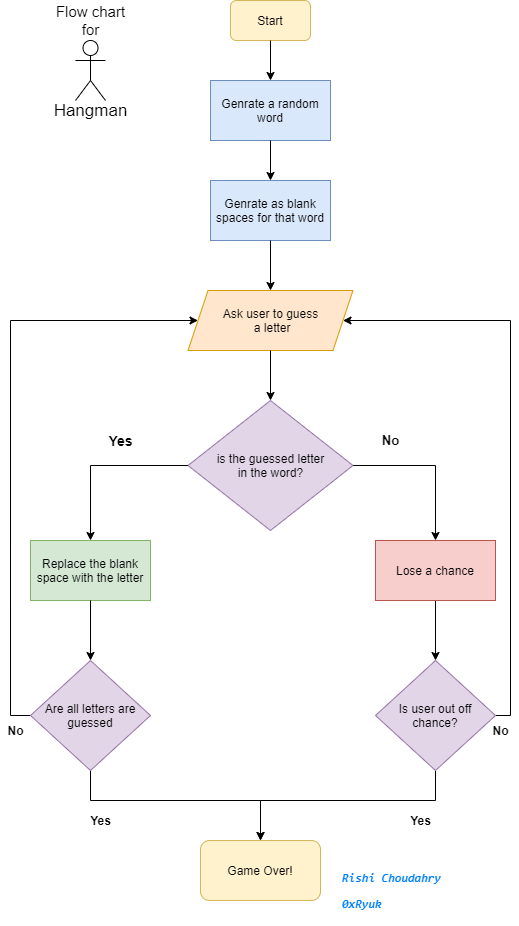

The diagram above was exported from draw.io. Its source (the exported page's mxGraphModel, read from the mxfile embedded in the PNG):
<mxGraphModel dx="559" dy="780" grid="1" gridSize="10" guides="1" tooltips="1" connect="1" arrows="1" fold="1" page="1" pageScale="1" pageWidth="827" pageHeight="1169" math="0" shadow="0">
  <root>
    <mxCell id="0" />
    <mxCell id="1" parent="0" />
    <mxCell id="RgbdlxzkJljI5qt7ifLN-1" value="Start" style="rounded=1;whiteSpace=wrap;html=1;fillColor=#fff2cc;strokeColor=#d6b656;" vertex="1" parent="1">
      <mxGeometry x="250" y="80" width="80" height="40" as="geometry" />
    </mxCell>
    <mxCell id="RgbdlxzkJljI5qt7ifLN-3" value="Genrate a random word" style="rounded=0;whiteSpace=wrap;html=1;fillColor=#dae8fc;strokeColor=#6c8ebf;" vertex="1" parent="1">
      <mxGeometry x="230" y="160" width="120" height="60" as="geometry" />
    </mxCell>
    <mxCell id="RgbdlxzkJljI5qt7ifLN-4" value="Genrate as blank spaces for that word" style="rounded=0;whiteSpace=wrap;html=1;fillColor=#dae8fc;strokeColor=#6c8ebf;" vertex="1" parent="1">
      <mxGeometry x="230" y="260" width="120" height="60" as="geometry" />
    </mxCell>
    <mxCell id="RgbdlxzkJljI5qt7ifLN-5" value="" style="endArrow=classic;html=1;exitX=0.5;exitY=1;exitDx=0;exitDy=0;entryX=0.5;entryY=0;entryDx=0;entryDy=0;" edge="1" parent="1" source="RgbdlxzkJljI5qt7ifLN-1" target="RgbdlxzkJljI5qt7ifLN-3">
      <mxGeometry width="50" height="50" relative="1" as="geometry">
        <mxPoint x="260" y="410" as="sourcePoint" />
        <mxPoint x="290" y="150" as="targetPoint" />
      </mxGeometry>
    </mxCell>
    <mxCell id="RgbdlxzkJljI5qt7ifLN-6" value="" style="endArrow=classic;html=1;exitX=0.5;exitY=1;exitDx=0;exitDy=0;entryX=0.5;entryY=0;entryDx=0;entryDy=0;" edge="1" parent="1" source="RgbdlxzkJljI5qt7ifLN-3" target="RgbdlxzkJljI5qt7ifLN-4">
      <mxGeometry width="50" height="50" relative="1" as="geometry">
        <mxPoint x="260" y="410" as="sourcePoint" />
        <mxPoint x="310" y="360" as="targetPoint" />
      </mxGeometry>
    </mxCell>
    <mxCell id="RgbdlxzkJljI5qt7ifLN-22" style="edgeStyle=orthogonalEdgeStyle;rounded=0;orthogonalLoop=1;jettySize=auto;html=1;exitX=1;exitY=0.5;exitDx=0;exitDy=0;" edge="1" parent="1" source="RgbdlxzkJljI5qt7ifLN-7" target="RgbdlxzkJljI5qt7ifLN-23">
      <mxGeometry relative="1" as="geometry">
        <mxPoint x="450" y="660" as="targetPoint" />
      </mxGeometry>
    </mxCell>
    <mxCell id="RgbdlxzkJljI5qt7ifLN-7" value="is the guessed letter&lt;br&gt;in the word?" style="rhombus;whiteSpace=wrap;html=1;fillColor=#e1d5e7;strokeColor=#9673a6;" vertex="1" parent="1">
      <mxGeometry x="207.5" y="480" width="165" height="130" as="geometry" />
    </mxCell>
    <mxCell id="RgbdlxzkJljI5qt7ifLN-8" value="Ask user to guess&lt;br&gt;&amp;nbsp;a letter" style="shape=parallelogram;perimeter=parallelogramPerimeter;whiteSpace=wrap;html=1;fixedSize=1;fillColor=#ffe6cc;strokeColor=#d79b00;" vertex="1" parent="1">
      <mxGeometry x="207.5" y="370" width="165" height="60" as="geometry" />
    </mxCell>
    <mxCell id="RgbdlxzkJljI5qt7ifLN-9" value="" style="endArrow=classic;html=1;exitX=0.5;exitY=1;exitDx=0;exitDy=0;entryX=0.5;entryY=0;entryDx=0;entryDy=0;" edge="1" parent="1" source="RgbdlxzkJljI5qt7ifLN-4" target="RgbdlxzkJljI5qt7ifLN-8">
      <mxGeometry width="50" height="50" relative="1" as="geometry">
        <mxPoint x="260" y="400" as="sourcePoint" />
        <mxPoint x="310" y="350" as="targetPoint" />
      </mxGeometry>
    </mxCell>
    <mxCell id="RgbdlxzkJljI5qt7ifLN-10" value="" style="endArrow=classic;html=1;exitX=0.5;exitY=1;exitDx=0;exitDy=0;entryX=0.5;entryY=0;entryDx=0;entryDy=0;" edge="1" parent="1" source="RgbdlxzkJljI5qt7ifLN-8" target="RgbdlxzkJljI5qt7ifLN-7">
      <mxGeometry width="50" height="50" relative="1" as="geometry">
        <mxPoint x="260" y="390" as="sourcePoint" />
        <mxPoint x="310" y="340" as="targetPoint" />
      </mxGeometry>
    </mxCell>
    <mxCell id="RgbdlxzkJljI5qt7ifLN-13" value="Replace the blank space with the letter" style="rounded=0;whiteSpace=wrap;html=1;fillColor=#d5e8d4;strokeColor=#82b366;" vertex="1" parent="1">
      <mxGeometry x="50" y="620" width="120" height="60" as="geometry" />
    </mxCell>
    <mxCell id="RgbdlxzkJljI5qt7ifLN-14" value="" style="endArrow=classic;html=1;exitX=0;exitY=0.5;exitDx=0;exitDy=0;entryX=0.5;entryY=0;entryDx=0;entryDy=0;rounded=0;" edge="1" parent="1" source="RgbdlxzkJljI5qt7ifLN-7" target="RgbdlxzkJljI5qt7ifLN-13">
      <mxGeometry width="50" height="50" relative="1" as="geometry">
        <mxPoint x="180" y="480" as="sourcePoint" />
        <mxPoint x="230" y="430" as="targetPoint" />
        <Array as="points">
          <mxPoint x="110" y="545" />
        </Array>
      </mxGeometry>
    </mxCell>
    <mxCell id="RgbdlxzkJljI5qt7ifLN-15" value="&lt;b&gt;&lt;font style=&quot;font-size: 14px&quot;&gt;Yes&lt;/font&gt;&lt;/b&gt;" style="text;html=1;align=center;verticalAlign=middle;resizable=0;points=[];autosize=1;strokeColor=none;" vertex="1" parent="1">
      <mxGeometry x="120" y="510" width="40" height="20" as="geometry" />
    </mxCell>
    <mxCell id="RgbdlxzkJljI5qt7ifLN-20" style="edgeStyle=orthogonalEdgeStyle;rounded=0;orthogonalLoop=1;jettySize=auto;html=1;exitX=0;exitY=0.5;exitDx=0;exitDy=0;entryX=0;entryY=0.5;entryDx=0;entryDy=0;" edge="1" parent="1" source="RgbdlxzkJljI5qt7ifLN-16" target="RgbdlxzkJljI5qt7ifLN-8">
      <mxGeometry relative="1" as="geometry">
        <mxPoint x="30" y="398" as="targetPoint" />
        <Array as="points">
          <mxPoint x="30" y="795" />
          <mxPoint x="30" y="400" />
        </Array>
      </mxGeometry>
    </mxCell>
    <mxCell id="RgbdlxzkJljI5qt7ifLN-29" style="edgeStyle=orthogonalEdgeStyle;rounded=0;orthogonalLoop=1;jettySize=auto;html=1;exitX=0.5;exitY=1;exitDx=0;exitDy=0;entryX=0.5;entryY=0;entryDx=0;entryDy=0;" edge="1" parent="1" source="RgbdlxzkJljI5qt7ifLN-16" target="RgbdlxzkJljI5qt7ifLN-33">
      <mxGeometry relative="1" as="geometry">
        <mxPoint x="280" y="1030" as="targetPoint" />
        <Array as="points">
          <mxPoint x="110" y="880" />
          <mxPoint x="280" y="880" />
        </Array>
      </mxGeometry>
    </mxCell>
    <mxCell id="RgbdlxzkJljI5qt7ifLN-16" value="Are all letters are guessed" style="rhombus;whiteSpace=wrap;html=1;fillColor=#e1d5e7;strokeColor=#9673a6;" vertex="1" parent="1">
      <mxGeometry x="50" y="740" width="120" height="110" as="geometry" />
    </mxCell>
    <mxCell id="RgbdlxzkJljI5qt7ifLN-17" value="" style="endArrow=classic;html=1;exitX=0.5;exitY=1;exitDx=0;exitDy=0;" edge="1" parent="1" source="RgbdlxzkJljI5qt7ifLN-13" target="RgbdlxzkJljI5qt7ifLN-16">
      <mxGeometry width="50" height="50" relative="1" as="geometry">
        <mxPoint x="180" y="870" as="sourcePoint" />
        <mxPoint x="230" y="820" as="targetPoint" />
      </mxGeometry>
    </mxCell>
    <mxCell id="RgbdlxzkJljI5qt7ifLN-21" value="&lt;b&gt;No&lt;/b&gt;" style="text;html=1;align=center;verticalAlign=middle;resizable=0;points=[];autosize=1;strokeColor=none;" vertex="1" parent="1">
      <mxGeometry x="20" y="800" width="30" height="20" as="geometry" />
    </mxCell>
    <mxCell id="RgbdlxzkJljI5qt7ifLN-25" style="edgeStyle=orthogonalEdgeStyle;rounded=0;orthogonalLoop=1;jettySize=auto;html=1;exitX=0.5;exitY=1;exitDx=0;exitDy=0;entryX=0.5;entryY=0;entryDx=0;entryDy=0;" edge="1" parent="1" source="RgbdlxzkJljI5qt7ifLN-23" target="RgbdlxzkJljI5qt7ifLN-24">
      <mxGeometry relative="1" as="geometry" />
    </mxCell>
    <mxCell id="RgbdlxzkJljI5qt7ifLN-23" value="Lose a chance" style="rounded=0;whiteSpace=wrap;html=1;fillColor=#f8cecc;strokeColor=#b85450;" vertex="1" parent="1">
      <mxGeometry x="395" y="620" width="120" height="60" as="geometry" />
    </mxCell>
    <mxCell id="RgbdlxzkJljI5qt7ifLN-26" style="edgeStyle=orthogonalEdgeStyle;rounded=0;orthogonalLoop=1;jettySize=auto;html=1;exitX=1;exitY=0.5;exitDx=0;exitDy=0;entryX=1;entryY=0.5;entryDx=0;entryDy=0;" edge="1" parent="1" source="RgbdlxzkJljI5qt7ifLN-24" target="RgbdlxzkJljI5qt7ifLN-8">
      <mxGeometry relative="1" as="geometry">
        <Array as="points">
          <mxPoint x="530" y="795" />
          <mxPoint x="530" y="400" />
        </Array>
      </mxGeometry>
    </mxCell>
    <mxCell id="RgbdlxzkJljI5qt7ifLN-30" style="edgeStyle=orthogonalEdgeStyle;rounded=0;orthogonalLoop=1;jettySize=auto;html=1;exitX=0.5;exitY=1;exitDx=0;exitDy=0;entryX=0.5;entryY=0;entryDx=0;entryDy=0;" edge="1" parent="1" source="RgbdlxzkJljI5qt7ifLN-24" target="RgbdlxzkJljI5qt7ifLN-33">
      <mxGeometry relative="1" as="geometry">
        <mxPoint x="280" y="1030" as="targetPoint" />
        <Array as="points">
          <mxPoint x="455" y="880" />
          <mxPoint x="280" y="880" />
        </Array>
      </mxGeometry>
    </mxCell>
    <mxCell id="RgbdlxzkJljI5qt7ifLN-24" value="Is user out off chance?" style="rhombus;whiteSpace=wrap;html=1;fillColor=#e1d5e7;strokeColor=#9673a6;" vertex="1" parent="1">
      <mxGeometry x="395" y="740" width="120" height="110" as="geometry" />
    </mxCell>
    <mxCell id="RgbdlxzkJljI5qt7ifLN-27" value="&lt;b&gt;No&lt;/b&gt;" style="text;html=1;align=center;verticalAlign=middle;resizable=0;points=[];autosize=1;strokeColor=none;" vertex="1" parent="1">
      <mxGeometry x="505" y="800" width="30" height="20" as="geometry" />
    </mxCell>
    <mxCell id="RgbdlxzkJljI5qt7ifLN-28" value="&lt;b&gt;&lt;font style=&quot;font-size: 13px&quot;&gt;No&lt;/font&gt;&lt;/b&gt;" style="text;html=1;align=center;verticalAlign=middle;resizable=0;points=[];autosize=1;strokeColor=none;" vertex="1" parent="1">
      <mxGeometry x="395" y="510" width="30" height="20" as="geometry" />
    </mxCell>
    <mxCell id="RgbdlxzkJljI5qt7ifLN-31" value="&lt;b&gt;Yes&lt;/b&gt;" style="text;html=1;align=center;verticalAlign=middle;resizable=0;points=[];autosize=1;strokeColor=none;" vertex="1" parent="1">
      <mxGeometry x="100" y="890" width="40" height="20" as="geometry" />
    </mxCell>
    <mxCell id="RgbdlxzkJljI5qt7ifLN-32" value="&lt;b&gt;Yes&lt;/b&gt;" style="text;html=1;align=center;verticalAlign=middle;resizable=0;points=[];autosize=1;strokeColor=none;" vertex="1" parent="1">
      <mxGeometry x="420" y="890" width="40" height="20" as="geometry" />
    </mxCell>
    <mxCell id="RgbdlxzkJljI5qt7ifLN-33" value="Game Over!" style="rounded=1;whiteSpace=wrap;html=1;fillColor=#fff2cc;strokeColor=#d6b656;" vertex="1" parent="1">
      <mxGeometry x="220" y="920" width="120" height="60" as="geometry" />
    </mxCell>
    <mxCell id="RgbdlxzkJljI5qt7ifLN-35" value="&lt;pre&gt;&lt;font color=&quot;#007fff&quot;&gt;&lt;b&gt;&lt;i&gt;Rishi Choudahry&lt;/i&gt;&lt;/b&gt;&lt;/font&gt;&lt;/pre&gt;&lt;pre&gt;&lt;font color=&quot;#007fff&quot;&gt;&lt;b&gt;&lt;i&gt;0xRyuk&lt;/i&gt;&lt;/b&gt;&lt;/font&gt;&lt;/pre&gt;" style="text;html=1;align=left;verticalAlign=middle;resizable=0;points=[];autosize=1;strokeColor=none;" vertex="1" parent="1">
      <mxGeometry x="360" y="935" width="110" height="70" as="geometry" />
    </mxCell>
    <mxCell id="RgbdlxzkJljI5qt7ifLN-37" value="&lt;font style=&quot;font-size: 17px&quot;&gt;Hangman&lt;/font&gt;" style="text;html=1;align=center;verticalAlign=middle;resizable=0;points=[];autosize=1;strokeColor=none;" vertex="1" parent="1">
      <mxGeometry x="65" y="180" width="90" height="20" as="geometry" />
    </mxCell>
    <mxCell id="RgbdlxzkJljI5qt7ifLN-38" value="" style="shape=umlActor;verticalLabelPosition=bottom;verticalAlign=top;html=1;outlineConnect=0;" vertex="1" parent="1">
      <mxGeometry x="95" y="120" width="30" height="60" as="geometry" />
    </mxCell>
    <mxCell id="RgbdlxzkJljI5qt7ifLN-41" value="&lt;font style=&quot;font-size: 15px&quot;&gt;Flow chart&lt;br&gt;for&lt;br&gt;&lt;/font&gt;" style="text;html=1;align=center;verticalAlign=middle;resizable=0;points=[];autosize=1;strokeColor=none;" vertex="1" parent="1">
      <mxGeometry x="70" y="80" width="80" height="40" as="geometry" />
    </mxCell>
  </root>
</mxGraphModel>